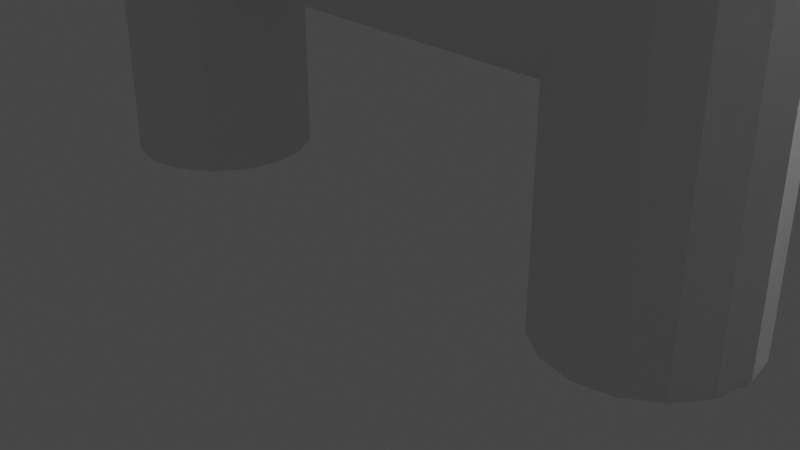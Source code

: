 # Source: thingybob.blend  (saved by Blender 2.90.8; exported with 4.5.12 LTS)
import bpy
from mathutils import Matrix  # noqa: F401  (used for matrix-valued properties, if any)

bpy.ops.wm.read_factory_settings(use_empty=True)
scene = bpy.context.scene
scene.name = 'Scene'

# ---- collections
col_collection = bpy.data.collections.new('Collection'); scene.collection.children.link(col_collection)

# ---- world
world_world = bpy.data.worlds.new('World'); scene.world = world_world
world_world.use_nodes = True; world_world.node_tree.nodes.clear()
_N = world_world.node_tree.nodes; _L = world_world.node_tree.links
n0 = _N.new('ShaderNodeOutputWorld'); n0.name = 'World Output'; n0.location = (300, 300)
n1 = _N.new('ShaderNodeBackground'); n1.name = 'Background'; n1.location = (10, 300)
n1.inputs[0].default_value = (0.05088, 0.05088, 0.05088, 1.0)
_L.new(n1.outputs[0], n0.inputs[0])
n0.is_active_output = True
world_world.color = (0.05088, 0.05088, 0.05088)
world_world.use_sun_shadow = False
world_world.sun_shadow_jitter_overblur = 0.0

# ---- cameras
cam_camera = bpy.data.cameras.new('Camera')
cam_camera.clip_end = 100.0
cam_camera.ortho_scale = 7.314

# ---- lights
light_light = bpy.data.lights.new('Light', 'POINT')
light_light.transmission_factor = 0.0
light_light.energy = 1000.0
light_light.shadow_soft_size = 0.1
light_light.shadow_maximum_resolution = 0.006
light_light.use_absolute_resolution = True

# ---- meshes
me_cylinder = bpy.data.meshes.new('Cylinder')
me_cylinder.from_pydata([(3.0, 1.0, 0.0), (6.0, 0.7071, 8.744), (3.383, 0.9239, 0.0), (3.383, 0.9239, 3.0), (3.707, 0.7071, 0.0), (3.707, 0.7071, 3.0), (3.924, 0.3827, 0.0), (3.924, 0.3827, 3.0), (4.0, -4.371e-08, 0.0), (4.0, -4.371e-08, 3.0), (3.924, -0.3827, 0.0), (3.924, -0.3827, 3.0), (3.707, -0.7071, 0.0), (3.707, -0.7071, 3.0), (3.383, -0.9239, 0.0), (3.383, -0.9239, 3.0), (3.0, -1.0, 0.0), (3.0, -1.0, 3.0), (2.617, -0.9239, 0.0), (3.0, 0.9239, 8.42), (2.293, -0.7071, 0.0), (6.0, 0.9239, 8.42), (2.076, -0.3827, 0.0), (2.076, -0.3827, 2.076), (2.0, 1.192e-08, 0.0), (2.0, -4.371e-08, 2.0), (2.076, 0.3827, 0.0), (6.0, 1.0, 8.037), (2.293, 0.7071, 0.0), (2.617, 0.9239, 0.0), (-7.614e-07, 1.0, 3.0), (-7.614e-07, 0.9239, 2.617), (-7.614e-07, 0.7071, 2.293), (-7.614e-07, 0.3827, 2.076), (-7.614e-07, -4.371e-08, 2.0), (-7.614e-07, -0.3827, 2.076), (-7.614e-07, -0.7071, 2.293), (-7.614e-07, -0.9239, 2.617), (-7.614e-07, -1.0, 3.0), (3.0, 1.0, 3.0), (2.617, -0.9239, 2.617), (2.617, 0.9239, 2.617), (2.293, -0.7071, 2.293), (6.0, 0.7071, 7.33), (6.0, 0.3827, 7.113), (4.0, -4.371e-08, 7.037), (2.293, 0.7071, 2.293), (6.0, 1.192e-08, 7.037), (3.924, -0.3827, 7.113), (6.0, -0.3827, 7.113), (6.0, -0.7071, 7.33), (6.0, -0.9239, 7.655), (2.076, 0.3827, 2.076), (3.0, -1.0, 8.037), (6.0, -1.0, 8.037), (3.0, -0.9239, 8.42), (6.0, -0.9239, 8.42), (3.0, -0.7071, 8.744), (6.0, -0.7071, 8.744), (3.0, -0.3827, 8.961), (6.0, -0.3827, 8.961), (3.0, -4.371e-08, 9.037), (6.0, -4.371e-08, 9.037), (3.0, 0.3827, 8.961), (6.0, 0.3827, 8.961), (3.0, 0.7071, 8.744), (6.0, 0.9239, 7.655), (3.0, 1.0, 3.0), (3.383, 0.9239, 3.0), (3.707, 0.7071, 3.0), (3.924, 0.3827, 3.0), (4.0, -4.371e-08, 3.0), (3.924, -0.3827, 3.0), (3.707, -0.7071, 3.0), (3.383, -0.9239, 3.0), (3.0, -1.0, 3.0), (3.0, 1.0, 8.037), (3.383, -0.9239, 7.655), (3.383, 0.9239, 7.655), (3.707, -0.7071, 7.33), (3.707, 0.7071, 7.33), (3.924, 0.3827, 7.113), (-1.192e-06, 0.9239, 8.42), (-1.192e-06, -1.0, 8.037), (-1.192e-06, -0.9239, 8.42), (-1.431e-06, -0.7071, 8.744), (-1.192e-06, -0.3827, 8.961), (-1.192e-06, -4.371e-08, 9.037), (-1.192e-06, 0.3827, 8.961), (-1.431e-06, 0.7071, 8.744), (-1.192e-06, 1.0, 3.0), (-7.153e-07, -1.0, 3.0), (-1.192e-06, 1.0, 8.037)], [], [(0, 39, 3, 2), (2, 3, 5, 4), (4, 5, 7, 6), (6, 7, 9, 8), (8, 9, 11, 10), (10, 11, 13, 12), (12, 13, 15, 14), (14, 15, 17, 16), (16, 17, 40, 18), (18, 40, 42, 20), (20, 42, 23, 22), (22, 23, 25, 24), (24, 25, 52, 26), (26, 52, 46, 28), (28, 46, 41, 29), (29, 41, 39, 0), (0, 2, 4, 6, 8, 10, 12, 14, 16, 18, 20, 22, 24, 26, 28, 29), (54, 53, 77, 51), (50, 79, 48, 49), (62, 61, 59, 60), (64, 63, 61, 62), (51, 77, 79, 50), (27, 76, 19, 21), (56, 55, 53, 54), (58, 57, 55, 56), (1, 65, 63, 64), (32, 46, 52, 33), (33, 52, 25, 34), (21, 19, 65, 1), (40, 17, 38, 37), (42, 40, 37, 36), (35, 23, 42, 36), (34, 25, 23, 35), (41, 46, 32, 31), (39, 41, 31, 30), (60, 59, 57, 58), (49, 48, 45, 47), (47, 45, 81, 44), (44, 81, 80, 43), (43, 80, 78, 66), (66, 78, 76, 27), (27, 21, 1, 64, 62, 60, 58, 56, 54, 51, 50, 49, 47, 44, 43, 66), (69, 80, 81, 70), (70, 81, 45, 71), (77, 53, 75, 74), (79, 77, 74, 73), (72, 48, 79, 73), (71, 45, 48, 72), (78, 80, 69, 68), (76, 78, 68, 67), (19, 76, 92, 82), (53, 55, 84, 83), (63, 65, 89, 88), (76, 67, 90, 92), (75, 53, 83, 91), (59, 61, 87, 86), (65, 19, 82, 89), (57, 59, 86, 85), (61, 63, 88, 87), (55, 57, 85, 84)])
_uv = me_cylinder.uv_layers.new(name='UVMap')
_uv.uv.foreach_set('vector', [1.0, 0.5, 1.0, 1.0, 0.9375, 1.0, 0.9375, 0.5, 0.9375, 0.5, 0.9375, 1.0, 0.875, 1.0, 0.875, 0.5, 0.875, 0.5, 0.875, 1.0, 0.8125, 1.0, 0.8125, 0.5, 0.8125, 0.5, 0.8125, 1.0, 0.75, 1.0, 0.75, 0.5, 0.75, 0.5, 0.75, 1.0, 0.6875, 1.0, 0.6875, 0.5, 0.6875, 0.5, 0.6875, 1.0, 0.625, 1.0, 0.625, 0.5, 0.625, 0.5, 0.625, 1.0, 0.5625, 1.0, 0.5625, 0.5, 0.5625, 0.5, 0.5625, 1.0, 0.5, 1.0, 0.5, 0.5, 0.5, 0.5, 0.5, 1.0, 0.4375, 1.0, 0.4375, 0.5, 0.4375, 0.5, 0.4375, 1.0, 0.375, 1.0, 0.375, 0.5, 0.375, 0.5, 0.375, 1.0, 0.3125, 1.0, 0.3125, 0.5, 0.3125, 0.5, 0.3125, 1.0, 0.25, 1.0, 0.25, 0.5, 0.25, 0.5, 0.25, 1.0, 0.1875, 1.0, 0.1875, 0.5, 0.1875, 0.5, 0.1875, 1.0, 0.125, 1.0, 0.125, 0.5, 0.125, 0.5, 0.125, 1.0, 0.0625, 1.0, 0.0625, 0.5, 0.0625, 0.5, 0.0625, 1.0, 0.0, 1.0, 0.0, 0.5, 0.75, 0.49, 0.8418, 0.4717, 0.9197, 0.4197, 0.9717, 0.3418, 0.99, 0.25, 0.9717, 0.1582, 0.9197, 0.08029, 0.8418, 0.02827, 0.75, 0.01, 0.6582, 0.02827, 0.5803, 0.08029, 0.5283, 0.1582, 0.51, 0.25, 0.5283, 0.3418, 0.5803, 0.4197, 0.6582, 0.4717, 0.5, 0.5, 0.5, 1.0, 0.4375, 1.0, 0.4375, 0.5, 0.375, 0.5, 0.375, 1.0, 0.3125, 1.0, 0.3125, 0.5, 0.75, 0.5, 0.75, 1.0, 0.6875, 1.0, 0.6875, 0.5, 0.8125, 0.5, 0.8125, 1.0, 0.75, 1.0, 0.75, 0.5, 0.4375, 0.5, 0.4375, 1.0, 0.375, 1.0, 0.375, 0.5, 1.0, 0.5, 1.0, 1.0, 0.9375, 1.0, 0.9375, 0.5, 0.5625, 0.5, 0.5625, 1.0, 0.5, 1.0, 0.5, 0.5, 0.625, 0.5, 0.625, 1.0, 0.5625, 1.0, 0.5625, 0.5, 0.875, 0.5, 0.875, 1.0, 0.8125, 1.0, 0.8125, 0.5, 0.875, 0.5, 0.875, 0.5625, 0.8125, 0.5312, 0.8125, 0.5, 0.8125, 0.5, 0.8125, 0.5312, 0.75, 0.5312, 0.75, 0.5, 0.9375, 0.5, 0.9375, 1.0, 0.875, 1.0, 0.875, 0.5, 0.5625, 0.75, 0.5, 0.75, 0.5, 0.5, 0.5625, 0.5, 0.625, 0.625, 0.5625, 0.625, 0.5625, 0.5, 0.625, 0.5, 0.6875, 0.5, 0.6875, 0.5625, 0.625, 0.5625, 0.625, 0.5, 0.75, 0.5, 0.75, 0.5312, 0.6875, 0.5312, 0.6875, 0.5, 0.9375, 0.625, 0.875, 0.5625, 0.875, 0.5, 0.9375, 0.5, 1.0, 0.75, 0.9375, 0.625, 0.9375, 0.5, 1.0, 0.5, 0.6875, 0.5, 0.6875, 1.0, 0.625, 1.0, 0.625, 0.5, 0.3125, 0.5, 0.3125, 1.0, 0.25, 1.0, 0.25, 0.5, 0.25, 0.5, 0.25, 1.0, 0.1875, 1.0, 0.1875, 0.5, 0.1875, 0.5, 0.1875, 1.0, 0.125, 1.0, 0.125, 0.5, 0.125, 0.5, 0.125, 1.0, 0.0625, 1.0, 0.0625, 0.5, 0.0625, 0.5, 0.0625, 1.0, 0.0, 1.0, 0.0, 0.5, 0.75, 0.49, 0.8418, 0.4717, 0.9197, 0.4197, 0.9717, 0.3418, 0.99, 0.25, 0.9717, 0.1582, 0.9197, 0.08029, 0.8418, 0.02827, 0.75, 0.01, 0.6582, 0.02827, 0.5803, 0.08029, 0.5283, 0.1582, 0.51, 0.25, 0.5283, 0.3418, 0.5803, 0.4197, 0.6582, 0.4717, 0.875, 0.5, 0.875, 0.5625, 0.8125, 0.5312, 0.8125, 0.5, 0.8125, 0.5, 0.8125, 0.5312, 0.75, 0.5312, 0.75, 0.5, 0.5625, 0.75, 0.5, 0.75, 0.5, 0.5, 0.5625, 0.5, 0.625, 0.625, 0.5625, 0.625, 0.5625, 0.5, 0.625, 0.5, 0.6875, 0.5, 0.6875, 0.5625, 0.625, 0.5625, 0.625, 0.5, 0.75, 0.5, 0.75, 0.5312, 0.6875, 0.5312, 0.6875, 0.5, 0.9375, 0.625, 0.875, 0.5625, 0.875, 0.5, 0.9375, 0.5, 1.0, 0.75, 0.9375, 0.625, 0.9375, 0.5, 1.0, 0.5, 0.9375, 1.0, 1.0, 1.0, 1.0, 1.0, 0.9375, 1.0, 0.5, 1.0, 0.5625, 1.0, 0.5625, 1.0, 0.5, 1.0, 0.8125, 1.0, 0.875, 1.0, 0.875, 1.0, 0.8125, 1.0, 1.0, 0.75, 1.0, 0.5, 1.0, 0.5, 1.0, 0.75, 0.5, 0.5, 0.5, 0.75, 0.5, 0.75, 0.5, 0.5, 0.6875, 1.0, 0.75, 1.0, 0.75, 1.0, 0.6875, 1.0, 0.875, 1.0, 0.9375, 1.0, 0.9375, 1.0, 0.875, 1.0, 0.625, 1.0, 0.6875, 1.0, 0.6875, 1.0, 0.625, 1.0, 0.75, 1.0, 0.8125, 1.0, 0.8125, 1.0, 0.75, 1.0, 0.5625, 1.0, 0.625, 1.0, 0.625, 1.0, 0.5625, 1.0])
me_cylinder.use_remesh_fix_poles = True
me_cylinder.use_remesh_preserve_attributes = False
me_cylinder.use_mirror_vertex_groups = False
me_cylinder.update()

# ---- objects
ob_light = bpy.data.objects.new('Light', light_light)
ob_camera = bpy.data.objects.new('Camera', cam_camera)
ob_cylinder = bpy.data.objects.new('Cylinder', me_cylinder)

# ---- transforms, parenting, visibility, modifiers, constraints
ob_light.location = (4.076, 1.005, 5.904)
ob_light.rotation_euler = (0.6503, 0.05522, 1.866)
ob_light.lock_rotations_4d = False
ob_light.empty_display_type = 'ARROWS'
ob_light.color = (0.0, 0.0, 0.0, 0.0)
ob_light.lineart.crease_threshold = 0.0
ob_camera.location = (7.359, -6.926, 4.958)
ob_camera.rotation_euler = (1.109, 0.0, 0.8149)
ob_camera.lock_rotations_4d = False
ob_camera.empty_display_type = 'ARROWS'
ob_camera.color = (0.0, 0.0, 0.0, 0.0)
ob_camera.display_type = 'WIRE'
ob_camera.lineart.crease_threshold = 0.0
ob_cylinder.location = (0.0, 0.0, 0.0)
ob_cylinder.lineart.crease_threshold = 0.0
_m = ob_cylinder.modifiers.new('Mirror', 'MIRROR')

# ---- collection membership
col_collection.objects.link(ob_light)
col_collection.objects.link(ob_camera)
col_collection.objects.link(ob_cylinder)

# ---- scene / render settings (as saved in the file)
scene.camera = ob_camera
scene.frame_start = 1; scene.frame_end = 250; scene.frame_set(1)
scene.render.engine = 'BLENDER_EEVEE_NEXT'
scene.cycles.use_denoising = False
scene.cycles.samples = 128
scene.cycles.sampling_pattern = 'TABULATED_SOBOL'
scene.cycles.use_adaptive_sampling = False
scene.cycles.use_light_tree = False
scene.view_settings.view_transform = 'Filmic'
bpy.context.view_layer.update()

